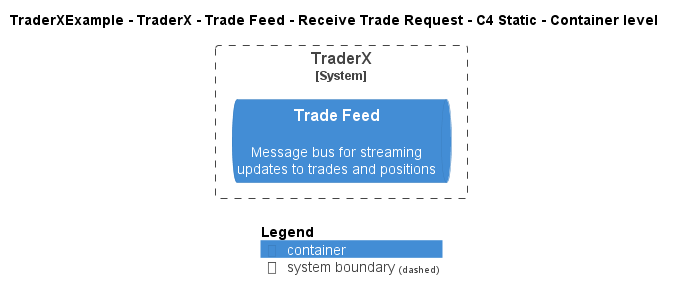

The diagram above was rendered by PlantUML. Its source (embedded in the PNG):
@startuml
!include ..\..\..\..\..\..\..\.c4s\C4_Container.puml

AddElementTag("c4interflow:lifecycle:new", $bgColor=green, $fontColor=#ffffff, $borderColor=green, $shadowing="False")
AddElementTag("c4interflow:lifecycle:changed", $bgColor=orange, $fontColor=#ffffff, $borderColor=orange, $shadowing="False")
AddElementTag("c4interflow:lifecycle:removed", $bgColor=red, $fontColor=#ffffff, $borderColor=red, $shadowing="False")

AddRelTag("c4interflow:lifecycle:new", $textColor=green, $lineColor=green)
AddRelTag("c4interflow:lifecycle:changed", $textColor=orange, $lineColor=orange)
AddRelTag("c4interflow:lifecycle:removed", $textColor=red, $lineColor=red)

SHOW_PERSON_PORTRAIT()
LAYOUT_TOP_DOWN()

skinparam linetype polyline

title TraderXExample - TraderX - Trade Feed - Receive Trade Request - C4 Static - Container level


System_Boundary(TraderXExample.SoftwareSystems.TraderX, "TraderX") {
    ContainerQueue(TraderXExample.SoftwareSystems.TraderX.Containers.TradeFeed, "Trade Feed", "", "Message bus for streaming updates to trades and positions")
}



SHOW_LEGEND()
@enduml